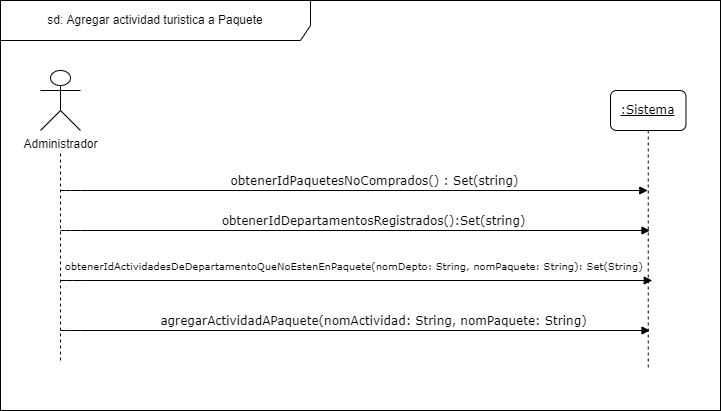

The diagram above was exported from draw.io. Its source (the exported page's mxGraphModel, read from the mxfile embedded in the PNG):
<mxGraphModel dx="1278" dy="649" grid="1" gridSize="10" guides="1" tooltips="1" connect="1" arrows="1" fold="1" page="1" pageScale="1" pageWidth="827" pageHeight="1169" math="0" shadow="0">
  <root>
    <mxCell id="0" />
    <mxCell id="1" parent="0" />
    <mxCell id="FisYUTveY79NQtT9yuyq-1" value="" style="rounded=0;whiteSpace=wrap;html=1;" parent="1" vertex="1">
      <mxGeometry x="210" y="60" width="720" height="410" as="geometry" />
    </mxCell>
    <mxCell id="rtK_zYfUGI3sIR8peIhu-11" value="sd: Agregar actividad turistica a Paquete" style="shape=umlFrame;whiteSpace=wrap;html=1;width=310;height=40;" parent="1" vertex="1">
      <mxGeometry x="210" y="60" width="720" height="410" as="geometry" />
    </mxCell>
    <mxCell id="rtK_zYfUGI3sIR8peIhu-3" value="Administrador" style="shape=umlActor;verticalLabelPosition=bottom;verticalAlign=top;html=1;outlineConnect=0;rounded=1;" parent="1" vertex="1">
      <mxGeometry x="250" y="130" width="40" height="60" as="geometry" />
    </mxCell>
    <mxCell id="rtK_zYfUGI3sIR8peIhu-4" value="obtenerIdPaquetesNoComprados() : Set(string)" style="html=1;verticalAlign=bottom;endArrow=block;labelBackgroundColor=none;fontFamily=Verdana;fontSize=12;edgeStyle=elbowEdgeStyle;elbow=vertical;" parent="1" target="rtK_zYfUGI3sIR8peIhu-16" edge="1">
      <mxGeometry x="0.0684" relative="1" as="geometry">
        <mxPoint x="270" y="250" as="sourcePoint" />
        <mxPoint x="690" y="220" as="targetPoint" />
        <Array as="points">
          <mxPoint x="280" y="250" />
        </Array>
        <mxPoint as="offset" />
      </mxGeometry>
    </mxCell>
    <mxCell id="rtK_zYfUGI3sIR8peIhu-8" value="obtenerIdDepartamentosRegistrados():Set(string)" style="html=1;verticalAlign=bottom;endArrow=block;labelBackgroundColor=none;fontFamily=Verdana;fontSize=12;edgeStyle=elbowEdgeStyle;elbow=vertical;" parent="1" edge="1">
      <mxGeometry x="0.0613" relative="1" as="geometry">
        <mxPoint x="270" y="290" as="sourcePoint" />
        <mxPoint x="859.5" y="290" as="targetPoint" />
        <Array as="points">
          <mxPoint x="280" y="290" />
        </Array>
        <mxPoint as="offset" />
      </mxGeometry>
    </mxCell>
    <mxCell id="rtK_zYfUGI3sIR8peIhu-13" value="&lt;div&gt;&lt;span style=&quot;&quot;&gt;&#09;&lt;/span&gt;agregarActividadAPaquete(nomActividad: String, nomPaquete: String)&lt;/div&gt;" style="html=1;verticalAlign=bottom;endArrow=block;labelBackgroundColor=none;fontFamily=Verdana;fontSize=12;edgeStyle=elbowEdgeStyle;elbow=vertical;" parent="1" edge="1">
      <mxGeometry x="0.0613" relative="1" as="geometry">
        <mxPoint x="270" y="390" as="sourcePoint" />
        <mxPoint x="859.5" y="390" as="targetPoint" />
        <Array as="points">
          <mxPoint x="280" y="390" />
        </Array>
        <mxPoint as="offset" />
      </mxGeometry>
    </mxCell>
    <mxCell id="rtK_zYfUGI3sIR8peIhu-15" value="" style="endArrow=none;dashed=1;html=1;" parent="1" edge="1">
      <mxGeometry width="50" height="50" relative="1" as="geometry">
        <mxPoint x="270" y="420" as="sourcePoint" />
        <mxPoint x="270" y="210" as="targetPoint" />
      </mxGeometry>
    </mxCell>
    <mxCell id="rtK_zYfUGI3sIR8peIhu-16" value="&lt;u&gt;:Sistema&lt;/u&gt;" style="shape=umlLifeline;perimeter=lifelinePerimeter;whiteSpace=wrap;html=1;container=1;collapsible=0;recursiveResize=0;outlineConnect=0;rounded=1;shadow=0;comic=0;labelBackgroundColor=none;strokeWidth=1;fontFamily=Verdana;fontSize=12;align=center;" parent="1" vertex="1">
      <mxGeometry x="820" y="150" width="75.47" height="280" as="geometry" />
    </mxCell>
    <mxCell id="rtK_zYfUGI3sIR8peIhu-38" value="&lt;div&gt;&lt;span style=&quot;font-size: 10px;&quot;&gt;&lt;span style=&quot;&quot;&gt;&#09;&lt;/span&gt;obtenerIdActividadesDeDepartamentoQueNoEstenEnPaquete(nomDepto: String, nomPaquete: String): Set(String)&amp;nbsp;&lt;/span&gt;&lt;/div&gt;&lt;div&gt;&lt;br&gt;&lt;/div&gt;" style="html=1;verticalAlign=bottom;endArrow=block;labelBackgroundColor=none;fontFamily=Verdana;fontSize=12;edgeStyle=elbowEdgeStyle;elbow=vertical;" parent="1" edge="1">
      <mxGeometry x="-0.0069" y="-10" relative="1" as="geometry">
        <mxPoint x="270" y="340" as="sourcePoint" />
        <mxPoint x="861.75" y="340" as="targetPoint" />
        <Array as="points">
          <mxPoint x="282.25" y="340" />
        </Array>
        <mxPoint x="1" as="offset" />
      </mxGeometry>
    </mxCell>
  </root>
</mxGraphModel>